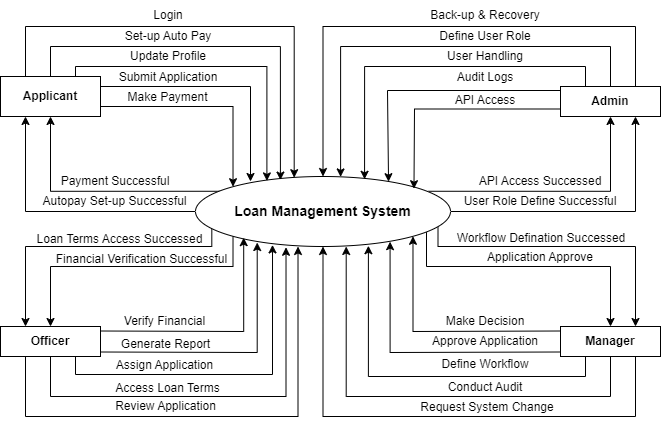

The diagram above was exported from draw.io. Its source (the exported page's mxGraphModel, read from the mxfile embedded in the PNG):
<mxGraphModel dx="1050" dy="621" grid="1" gridSize="10" guides="1" tooltips="1" connect="1" arrows="1" fold="1" page="1" pageScale="1" pageWidth="750" pageHeight="950" math="0" shadow="0">
  <root>
    <mxCell id="0" />
    <mxCell id="1" parent="0" />
    <mxCell id="cpOM4BunN7xSmRiOeSGM-4" style="edgeStyle=orthogonalEdgeStyle;rounded=0;orthogonalLoop=1;jettySize=auto;html=1;exitX=0;exitY=0.5;exitDx=0;exitDy=0;entryX=0.25;entryY=1;entryDx=0;entryDy=0;" edge="1" parent="1" source="e5dmHPFLGidgVPP7bLhl-1" target="e5dmHPFLGidgVPP7bLhl-3">
      <mxGeometry relative="1" as="geometry" />
    </mxCell>
    <mxCell id="cpOM4BunN7xSmRiOeSGM-5" style="edgeStyle=orthogonalEdgeStyle;rounded=0;orthogonalLoop=1;jettySize=auto;html=1;exitX=0.111;exitY=0.211;exitDx=0;exitDy=0;entryX=0.5;entryY=1;entryDx=0;entryDy=0;exitPerimeter=0;" edge="1" parent="1" source="e5dmHPFLGidgVPP7bLhl-1" target="e5dmHPFLGidgVPP7bLhl-3">
      <mxGeometry relative="1" as="geometry" />
    </mxCell>
    <mxCell id="cpOM4BunN7xSmRiOeSGM-24" style="edgeStyle=orthogonalEdgeStyle;rounded=0;orthogonalLoop=1;jettySize=auto;html=1;exitX=0;exitY=1;exitDx=0;exitDy=0;entryX=0.5;entryY=0;entryDx=0;entryDy=0;" edge="1" parent="1" source="e5dmHPFLGidgVPP7bLhl-1" target="e5dmHPFLGidgVPP7bLhl-4">
      <mxGeometry relative="1" as="geometry">
        <Array as="points">
          <mxPoint x="343" y="340" />
          <mxPoint x="160" y="340" />
        </Array>
      </mxGeometry>
    </mxCell>
    <mxCell id="cpOM4BunN7xSmRiOeSGM-25" style="edgeStyle=orthogonalEdgeStyle;rounded=0;orthogonalLoop=1;jettySize=auto;html=1;exitX=0.064;exitY=0.737;exitDx=0;exitDy=0;entryX=0.25;entryY=0;entryDx=0;entryDy=0;exitPerimeter=0;elbow=vertical;" edge="1" parent="1" source="e5dmHPFLGidgVPP7bLhl-1" target="e5dmHPFLGidgVPP7bLhl-4">
      <mxGeometry relative="1" as="geometry">
        <Array as="points">
          <mxPoint x="321" y="320" />
          <mxPoint x="135" y="320" />
        </Array>
      </mxGeometry>
    </mxCell>
    <mxCell id="cpOM4BunN7xSmRiOeSGM-40" style="edgeStyle=orthogonalEdgeStyle;rounded=0;orthogonalLoop=1;jettySize=auto;html=1;exitX=0.914;exitY=0.211;exitDx=0;exitDy=0;entryX=0.5;entryY=1;entryDx=0;entryDy=0;exitPerimeter=0;" edge="1" parent="1" source="e5dmHPFLGidgVPP7bLhl-1" target="e5dmHPFLGidgVPP7bLhl-6">
      <mxGeometry relative="1" as="geometry">
        <mxPoint x="545.9749999999999" y="265.99" as="sourcePoint" />
        <mxPoint x="650" y="188" as="targetPoint" />
      </mxGeometry>
    </mxCell>
    <mxCell id="cpOM4BunN7xSmRiOeSGM-41" style="edgeStyle=orthogonalEdgeStyle;rounded=0;orthogonalLoop=1;jettySize=auto;html=1;exitX=1;exitY=0.5;exitDx=0;exitDy=0;entryX=0.75;entryY=1;entryDx=0;entryDy=0;" edge="1" parent="1" source="e5dmHPFLGidgVPP7bLhl-1" target="e5dmHPFLGidgVPP7bLhl-6">
      <mxGeometry relative="1" as="geometry" />
    </mxCell>
    <mxCell id="cpOM4BunN7xSmRiOeSGM-57" style="edgeStyle=orthogonalEdgeStyle;rounded=0;orthogonalLoop=1;jettySize=auto;html=1;entryX=0.75;entryY=0;entryDx=0;entryDy=0;exitX=0.951;exitY=0.737;exitDx=0;exitDy=0;exitPerimeter=0;entryPerimeter=0;" edge="1" parent="1" target="e5dmHPFLGidgVPP7bLhl-5">
      <mxGeometry relative="1" as="geometry">
        <mxPoint x="547.5050000000001" y="299.59000000000003" as="sourcePoint" />
        <mxPoint x="745" y="398" as="targetPoint" />
        <Array as="points">
          <mxPoint x="548" y="320" />
          <mxPoint x="745" y="320" />
        </Array>
      </mxGeometry>
    </mxCell>
    <mxCell id="cpOM4BunN7xSmRiOeSGM-59" style="edgeStyle=orthogonalEdgeStyle;rounded=0;orthogonalLoop=1;jettySize=auto;html=1;entryX=0.5;entryY=0;entryDx=0;entryDy=0;" edge="1" parent="1" source="e5dmHPFLGidgVPP7bLhl-1" target="e5dmHPFLGidgVPP7bLhl-5">
      <mxGeometry relative="1" as="geometry">
        <Array as="points">
          <mxPoint x="536" y="340" />
          <mxPoint x="720" y="340" />
        </Array>
      </mxGeometry>
    </mxCell>
    <mxCell id="e5dmHPFLGidgVPP7bLhl-1" value="&lt;b&gt;&lt;font style=&quot;font-size: 14px;&quot;&gt;Loan Management System&lt;/font&gt;&lt;/b&gt;" style="ellipse;whiteSpace=wrap;html=1;" parent="1" vertex="1">
      <mxGeometry x="305" y="250" width="255" height="70" as="geometry" />
    </mxCell>
    <mxCell id="e5dmHPFLGidgVPP7bLhl-7" style="edgeStyle=orthogonalEdgeStyle;rounded=0;orthogonalLoop=1;jettySize=auto;html=1;exitX=1;exitY=0.75;exitDx=0;exitDy=0;entryX=0;entryY=0;entryDx=0;entryDy=0;" parent="1" source="e5dmHPFLGidgVPP7bLhl-3" target="e5dmHPFLGidgVPP7bLhl-1" edge="1">
      <mxGeometry relative="1" as="geometry" />
    </mxCell>
    <mxCell id="e5dmHPFLGidgVPP7bLhl-18" style="edgeStyle=orthogonalEdgeStyle;rounded=0;orthogonalLoop=1;jettySize=auto;html=1;exitX=0.75;exitY=0;exitDx=0;exitDy=0;entryX=0.28;entryY=0.063;entryDx=0;entryDy=0;entryPerimeter=0;" parent="1" source="e5dmHPFLGidgVPP7bLhl-3" target="e5dmHPFLGidgVPP7bLhl-1" edge="1">
      <mxGeometry relative="1" as="geometry">
        <Array as="points">
          <mxPoint x="185" y="140" />
          <mxPoint x="376" y="140" />
        </Array>
        <mxPoint x="360" y="250" as="targetPoint" />
      </mxGeometry>
    </mxCell>
    <mxCell id="cpOM4BunN7xSmRiOeSGM-1" style="edgeStyle=orthogonalEdgeStyle;rounded=0;orthogonalLoop=1;jettySize=auto;html=1;exitX=0.5;exitY=0;exitDx=0;exitDy=0;entryX=0.333;entryY=0.051;entryDx=0;entryDy=0;entryPerimeter=0;" edge="1" parent="1" source="e5dmHPFLGidgVPP7bLhl-3" target="e5dmHPFLGidgVPP7bLhl-1">
      <mxGeometry relative="1" as="geometry">
        <mxPoint x="390" y="250" as="targetPoint" />
        <Array as="points">
          <mxPoint x="160" y="120" />
          <mxPoint x="390" y="120" />
        </Array>
      </mxGeometry>
    </mxCell>
    <mxCell id="e5dmHPFLGidgVPP7bLhl-3" value="&lt;b&gt;Applicant&lt;/b&gt;" style="html=1;dashed=0;whiteSpace=wrap;" parent="1" vertex="1">
      <mxGeometry x="110" y="150" width="100" height="40" as="geometry" />
    </mxCell>
    <mxCell id="cpOM4BunN7xSmRiOeSGM-8" style="edgeStyle=orthogonalEdgeStyle;rounded=0;orthogonalLoop=1;jettySize=auto;html=1;exitX=1;exitY=0.25;exitDx=0;exitDy=0;entryX=0.189;entryY=0.874;entryDx=0;entryDy=0;entryPerimeter=0;" edge="1" parent="1" target="e5dmHPFLGidgVPP7bLhl-1">
      <mxGeometry relative="1" as="geometry">
        <mxPoint x="210" y="404.5" as="sourcePoint" />
        <mxPoint x="338.03999999999996" y="310.63" as="targetPoint" />
      </mxGeometry>
    </mxCell>
    <mxCell id="cpOM4BunN7xSmRiOeSGM-10" style="edgeStyle=orthogonalEdgeStyle;rounded=0;orthogonalLoop=1;jettySize=auto;html=1;exitX=0.75;exitY=1;exitDx=0;exitDy=0;entryX=0.302;entryY=0.977;entryDx=0;entryDy=0;entryPerimeter=0;" edge="1" parent="1" target="e5dmHPFLGidgVPP7bLhl-1">
      <mxGeometry relative="1" as="geometry">
        <mxPoint x="185" y="428" as="sourcePoint" />
        <mxPoint x="368.4949999999999" y="314.78" as="targetPoint" />
        <Array as="points">
          <mxPoint x="185" y="448" />
          <mxPoint x="382" y="448" />
        </Array>
      </mxGeometry>
    </mxCell>
    <mxCell id="e5dmHPFLGidgVPP7bLhl-4" value="&lt;b&gt;Officer&lt;span style=&quot;color: rgba(0, 0, 0, 0); font-family: monospace; font-size: 0px; text-align: start; text-wrap: nowrap;&quot;&gt;%3CmxGraphModel%3E%3Croot%3E%3CmxCell%20id%3D%220%22%2F%3E%3CmxCell%20id%3D%221%22%20parent%3D%220%22%2F%3E%3CmxCell%20id%3D%222%22%20value%3D%22Applicant%22%20style%3D%22html%3D1%3Bdashed%3D0%3BwhiteSpace%3Dwrap%3B%22%20vertex%3D%221%22%20parent%3D%221%22%3E%3CmxGeometry%20x%3D%22110%22%20y%3D%22160%22%20width%3D%22100%22%20height%3D%2230%22%20as%3D%22geometry%22%2F%3E%3C%2FmxCell%3E%3C%2Froot%3E%3C%2FmxGraphModel%3E&lt;/span&gt;&lt;/b&gt;" style="html=1;dashed=0;whiteSpace=wrap;" parent="1" vertex="1">
      <mxGeometry x="110" y="400" width="100" height="30" as="geometry" />
    </mxCell>
    <mxCell id="cpOM4BunN7xSmRiOeSGM-46" style="edgeStyle=orthogonalEdgeStyle;rounded=0;orthogonalLoop=1;jettySize=auto;html=1;exitX=0;exitY=0.25;exitDx=0;exitDy=0;entryX=1;entryY=1;entryDx=0;entryDy=0;" edge="1" parent="1" target="e5dmHPFLGidgVPP7bLhl-1">
      <mxGeometry relative="1" as="geometry">
        <mxPoint x="670" y="404.5" as="sourcePoint" />
        <mxPoint x="522.478816954226" y="306.7973117590386" as="targetPoint" />
      </mxGeometry>
    </mxCell>
    <mxCell id="cpOM4BunN7xSmRiOeSGM-50" style="edgeStyle=orthogonalEdgeStyle;rounded=0;orthogonalLoop=1;jettySize=auto;html=1;exitX=0.75;exitY=1;exitDx=0;exitDy=0;entryX=0.5;entryY=1;entryDx=0;entryDy=0;" edge="1" parent="1" source="e5dmHPFLGidgVPP7bLhl-5" target="e5dmHPFLGidgVPP7bLhl-1">
      <mxGeometry relative="1" as="geometry">
        <Array as="points">
          <mxPoint x="745" y="490" />
          <mxPoint x="433" y="490" />
        </Array>
      </mxGeometry>
    </mxCell>
    <mxCell id="e5dmHPFLGidgVPP7bLhl-5" value="&lt;b&gt;Manager&lt;/b&gt;" style="html=1;dashed=0;whiteSpace=wrap;" parent="1" vertex="1">
      <mxGeometry x="670" y="400" width="100" height="30" as="geometry" />
    </mxCell>
    <mxCell id="cpOM4BunN7xSmRiOeSGM-28" style="edgeStyle=orthogonalEdgeStyle;rounded=0;orthogonalLoop=1;jettySize=auto;html=1;exitX=0;exitY=0.75;exitDx=0;exitDy=0;entryX=1;entryY=0;entryDx=0;entryDy=0;" edge="1" parent="1" source="e5dmHPFLGidgVPP7bLhl-6">
      <mxGeometry relative="1" as="geometry">
        <mxPoint x="601" y="184.5" as="sourcePoint" />
        <mxPoint x="523.478816954226" y="262.2026882409614" as="targetPoint" />
      </mxGeometry>
    </mxCell>
    <mxCell id="cpOM4BunN7xSmRiOeSGM-32" style="edgeStyle=orthogonalEdgeStyle;rounded=0;orthogonalLoop=1;jettySize=auto;html=1;exitX=0.75;exitY=0;exitDx=0;exitDy=0;entryX=0.5;entryY=0;entryDx=0;entryDy=0;" edge="1" parent="1" source="e5dmHPFLGidgVPP7bLhl-6" target="e5dmHPFLGidgVPP7bLhl-1">
      <mxGeometry relative="1" as="geometry">
        <Array as="points">
          <mxPoint x="745" y="100" />
          <mxPoint x="433" y="100" />
        </Array>
      </mxGeometry>
    </mxCell>
    <mxCell id="e5dmHPFLGidgVPP7bLhl-6" value="&lt;b&gt;Admin&lt;/b&gt;" style="html=1;dashed=0;whiteSpace=wrap;" parent="1" vertex="1">
      <mxGeometry x="670" y="160" width="100" height="30" as="geometry" />
    </mxCell>
    <mxCell id="e5dmHPFLGidgVPP7bLhl-8" value="Login" style="text;html=1;align=center;verticalAlign=middle;whiteSpace=wrap;rounded=0;" parent="1" vertex="1">
      <mxGeometry x="247.5" y="74" width="60" height="30" as="geometry" />
    </mxCell>
    <mxCell id="e5dmHPFLGidgVPP7bLhl-9" value="Set-up Auto Pay" style="text;html=1;align=center;verticalAlign=middle;whiteSpace=wrap;rounded=0;" parent="1" vertex="1">
      <mxGeometry x="227.5" y="95" width="100" height="30" as="geometry" />
    </mxCell>
    <mxCell id="e5dmHPFLGidgVPP7bLhl-10" value="Update Profile" style="text;html=1;align=center;verticalAlign=middle;whiteSpace=wrap;rounded=0;" parent="1" vertex="1">
      <mxGeometry x="232.5" y="115" width="90" height="30" as="geometry" />
    </mxCell>
    <mxCell id="e5dmHPFLGidgVPP7bLhl-11" value="Submit Application" style="text;html=1;align=center;verticalAlign=middle;whiteSpace=wrap;rounded=0;" parent="1" vertex="1">
      <mxGeometry x="222.5" y="136" width="110" height="30" as="geometry" />
    </mxCell>
    <mxCell id="e5dmHPFLGidgVPP7bLhl-12" value="Make Payment" style="text;html=1;align=center;verticalAlign=middle;whiteSpace=wrap;rounded=0;" parent="1" vertex="1">
      <mxGeometry x="235" y="156" width="85" height="30" as="geometry" />
    </mxCell>
    <mxCell id="e5dmHPFLGidgVPP7bLhl-13" style="edgeStyle=orthogonalEdgeStyle;rounded=0;orthogonalLoop=1;jettySize=auto;html=1;exitX=1;exitY=0.25;exitDx=0;exitDy=0;" parent="1" source="e5dmHPFLGidgVPP7bLhl-3" edge="1">
      <mxGeometry relative="1" as="geometry">
        <Array as="points">
          <mxPoint x="360" y="160" />
          <mxPoint x="360" y="255" />
        </Array>
        <mxPoint x="360" y="255" as="targetPoint" />
      </mxGeometry>
    </mxCell>
    <mxCell id="cpOM4BunN7xSmRiOeSGM-3" style="edgeStyle=orthogonalEdgeStyle;rounded=0;orthogonalLoop=1;jettySize=auto;html=1;exitX=0.25;exitY=0;exitDx=0;exitDy=0;entryX=0.387;entryY=0.017;entryDx=0;entryDy=0;entryPerimeter=0;" edge="1" parent="1" source="e5dmHPFLGidgVPP7bLhl-3" target="e5dmHPFLGidgVPP7bLhl-1">
      <mxGeometry relative="1" as="geometry">
        <mxPoint x="410" y="250" as="targetPoint" />
        <Array as="points">
          <mxPoint x="135" y="100" />
          <mxPoint x="404" y="100" />
        </Array>
      </mxGeometry>
    </mxCell>
    <mxCell id="cpOM4BunN7xSmRiOeSGM-6" value="Payment Successful" style="text;html=1;align=center;verticalAlign=middle;whiteSpace=wrap;rounded=0;" vertex="1" parent="1">
      <mxGeometry x="164.5" y="240" width="120" height="30" as="geometry" />
    </mxCell>
    <mxCell id="cpOM4BunN7xSmRiOeSGM-7" value="Autopay Set-up Successful" style="text;html=1;align=center;verticalAlign=middle;whiteSpace=wrap;rounded=0;" vertex="1" parent="1">
      <mxGeometry x="151" y="260" width="147" height="30" as="geometry" />
    </mxCell>
    <mxCell id="cpOM4BunN7xSmRiOeSGM-9" style="edgeStyle=orthogonalEdgeStyle;rounded=0;orthogonalLoop=1;jettySize=auto;html=1;exitX=1;exitY=0.75;exitDx=0;exitDy=0;entryX=0.242;entryY=0.943;entryDx=0;entryDy=0;entryPerimeter=0;" edge="1" parent="1" target="e5dmHPFLGidgVPP7bLhl-1">
      <mxGeometry relative="1" as="geometry">
        <mxPoint x="210" y="425.5" as="sourcePoint" />
        <mxPoint x="357.22" y="322.23" as="targetPoint" />
      </mxGeometry>
    </mxCell>
    <mxCell id="cpOM4BunN7xSmRiOeSGM-11" style="edgeStyle=orthogonalEdgeStyle;rounded=0;orthogonalLoop=1;jettySize=auto;html=1;exitX=0.5;exitY=1;exitDx=0;exitDy=0;entryX=0.355;entryY=1.011;entryDx=0;entryDy=0;entryPerimeter=0;" edge="1" parent="1" source="e5dmHPFLGidgVPP7bLhl-4" target="e5dmHPFLGidgVPP7bLhl-1">
      <mxGeometry relative="1" as="geometry">
        <mxPoint x="400" y="319" as="targetPoint" />
        <Array as="points">
          <mxPoint x="160" y="470" />
          <mxPoint x="396" y="470" />
        </Array>
      </mxGeometry>
    </mxCell>
    <mxCell id="cpOM4BunN7xSmRiOeSGM-12" style="edgeStyle=orthogonalEdgeStyle;rounded=0;orthogonalLoop=1;jettySize=auto;html=1;exitX=0.25;exitY=1;exitDx=0;exitDy=0;entryX=0.402;entryY=1;entryDx=0;entryDy=0;entryPerimeter=0;" edge="1" parent="1" source="e5dmHPFLGidgVPP7bLhl-4" target="e5dmHPFLGidgVPP7bLhl-1">
      <mxGeometry relative="1" as="geometry">
        <mxPoint x="440" y="319" as="targetPoint" />
        <Array as="points">
          <mxPoint x="135" y="490" />
          <mxPoint x="408" y="490" />
        </Array>
      </mxGeometry>
    </mxCell>
    <mxCell id="cpOM4BunN7xSmRiOeSGM-13" value="Verify Financial" style="text;html=1;align=center;verticalAlign=middle;whiteSpace=wrap;rounded=0;" vertex="1" parent="1">
      <mxGeometry x="231.5" y="380" width="85" height="30" as="geometry" />
    </mxCell>
    <mxCell id="cpOM4BunN7xSmRiOeSGM-14" value="Generate Report" style="text;html=1;align=center;verticalAlign=middle;whiteSpace=wrap;rounded=0;" vertex="1" parent="1">
      <mxGeometry x="225.5" y="403" width="98.5" height="30" as="geometry" />
    </mxCell>
    <mxCell id="cpOM4BunN7xSmRiOeSGM-15" value="Assign Application" style="text;html=1;align=center;verticalAlign=middle;whiteSpace=wrap;rounded=0;" vertex="1" parent="1">
      <mxGeometry x="216.75" y="424" width="114.5" height="30" as="geometry" />
    </mxCell>
    <mxCell id="cpOM4BunN7xSmRiOeSGM-16" value="Access Loan Terms" style="text;html=1;align=center;verticalAlign=middle;whiteSpace=wrap;rounded=0;" vertex="1" parent="1">
      <mxGeometry x="220.25" y="447" width="114.5" height="30" as="geometry" />
    </mxCell>
    <mxCell id="cpOM4BunN7xSmRiOeSGM-19" value="Review Application" style="text;html=1;align=center;verticalAlign=middle;whiteSpace=wrap;rounded=0;" vertex="1" parent="1">
      <mxGeometry x="217.5" y="465" width="114.5" height="30" as="geometry" />
    </mxCell>
    <mxCell id="cpOM4BunN7xSmRiOeSGM-26" value="Loan Terms Access Successed" style="text;html=1;align=center;verticalAlign=middle;whiteSpace=wrap;rounded=0;" vertex="1" parent="1">
      <mxGeometry x="145" y="298" width="169" height="30" as="geometry" />
    </mxCell>
    <mxCell id="cpOM4BunN7xSmRiOeSGM-27" value="Financial Verification Successful" style="text;html=1;align=center;verticalAlign=middle;whiteSpace=wrap;rounded=0;" vertex="1" parent="1">
      <mxGeometry x="160" y="318" width="183" height="30" as="geometry" />
    </mxCell>
    <mxCell id="cpOM4BunN7xSmRiOeSGM-29" style="edgeStyle=orthogonalEdgeStyle;rounded=0;orthogonalLoop=1;jettySize=auto;html=1;exitX=0;exitY=0;exitDx=0;exitDy=0;entryX=0.757;entryY=0.074;entryDx=0;entryDy=0;entryPerimeter=0;" edge="1" parent="1" target="e5dmHPFLGidgVPP7bLhl-1">
      <mxGeometry relative="1" as="geometry">
        <mxPoint x="670" y="164" as="sourcePoint" />
        <mxPoint x="497.27" y="259.17999999999995" as="targetPoint" />
        <Array as="points">
          <mxPoint x="497" y="164" />
        </Array>
      </mxGeometry>
    </mxCell>
    <mxCell id="cpOM4BunN7xSmRiOeSGM-30" style="edgeStyle=orthogonalEdgeStyle;rounded=0;orthogonalLoop=1;jettySize=auto;html=1;exitX=0.25;exitY=0;exitDx=0;exitDy=0;entryX=0.663;entryY=0.04;entryDx=0;entryDy=0;entryPerimeter=0;" edge="1" parent="1" source="e5dmHPFLGidgVPP7bLhl-6" target="e5dmHPFLGidgVPP7bLhl-1">
      <mxGeometry relative="1" as="geometry" />
    </mxCell>
    <mxCell id="cpOM4BunN7xSmRiOeSGM-31" style="edgeStyle=orthogonalEdgeStyle;rounded=0;orthogonalLoop=1;jettySize=auto;html=1;exitX=0.5;exitY=0;exitDx=0;exitDy=0;entryX=0.569;entryY=0.006;entryDx=0;entryDy=0;entryPerimeter=0;" edge="1" parent="1" source="e5dmHPFLGidgVPP7bLhl-6" target="e5dmHPFLGidgVPP7bLhl-1">
      <mxGeometry relative="1" as="geometry">
        <Array as="points">
          <mxPoint x="720" y="120" />
          <mxPoint x="450" y="120" />
        </Array>
      </mxGeometry>
    </mxCell>
    <mxCell id="cpOM4BunN7xSmRiOeSGM-33" value="Back-up &amp;amp; Recovery" style="text;html=1;align=center;verticalAlign=middle;whiteSpace=wrap;rounded=0;" vertex="1" parent="1">
      <mxGeometry x="530" y="74" width="130" height="30" as="geometry" />
    </mxCell>
    <mxCell id="cpOM4BunN7xSmRiOeSGM-35" value="Define User Role" style="text;html=1;align=center;verticalAlign=middle;whiteSpace=wrap;rounded=0;" vertex="1" parent="1">
      <mxGeometry x="530" y="95" width="130" height="30" as="geometry" />
    </mxCell>
    <mxCell id="cpOM4BunN7xSmRiOeSGM-36" value="User Handling" style="text;html=1;align=center;verticalAlign=middle;whiteSpace=wrap;rounded=0;" vertex="1" parent="1">
      <mxGeometry x="530" y="115" width="130" height="30" as="geometry" />
    </mxCell>
    <mxCell id="cpOM4BunN7xSmRiOeSGM-37" value="Audit Logs" style="text;html=1;align=center;verticalAlign=middle;whiteSpace=wrap;rounded=0;" vertex="1" parent="1">
      <mxGeometry x="530" y="136" width="130" height="30" as="geometry" />
    </mxCell>
    <mxCell id="cpOM4BunN7xSmRiOeSGM-38" value="API Access" style="text;html=1;align=center;verticalAlign=middle;whiteSpace=wrap;rounded=0;" vertex="1" parent="1">
      <mxGeometry x="530" y="159" width="130" height="30" as="geometry" />
    </mxCell>
    <mxCell id="cpOM4BunN7xSmRiOeSGM-42" value="API Access Successed" style="text;html=1;align=center;verticalAlign=middle;whiteSpace=wrap;rounded=0;" vertex="1" parent="1">
      <mxGeometry x="585" y="240" width="130" height="30" as="geometry" />
    </mxCell>
    <mxCell id="cpOM4BunN7xSmRiOeSGM-45" value="User Role Define&amp;nbsp;Successful" style="text;html=1;align=center;verticalAlign=middle;whiteSpace=wrap;rounded=0;" vertex="1" parent="1">
      <mxGeometry x="570" y="260" width="160" height="30" as="geometry" />
    </mxCell>
    <mxCell id="cpOM4BunN7xSmRiOeSGM-47" style="edgeStyle=orthogonalEdgeStyle;rounded=0;orthogonalLoop=1;jettySize=auto;html=1;exitX=0;exitY=0.75;exitDx=0;exitDy=0;entryX=0.763;entryY=0.931;entryDx=0;entryDy=0;entryPerimeter=0;" edge="1" parent="1" target="e5dmHPFLGidgVPP7bLhl-1">
      <mxGeometry relative="1" as="geometry">
        <mxPoint x="670" y="425.5" as="sourcePoint" />
        <mxPoint x="501.095" y="319.78" as="targetPoint" />
      </mxGeometry>
    </mxCell>
    <mxCell id="cpOM4BunN7xSmRiOeSGM-48" style="edgeStyle=orthogonalEdgeStyle;rounded=0;orthogonalLoop=1;jettySize=auto;html=1;exitX=0.25;exitY=1;exitDx=0;exitDy=0;entryX=0.678;entryY=0.989;entryDx=0;entryDy=0;entryPerimeter=0;" edge="1" parent="1" source="e5dmHPFLGidgVPP7bLhl-5" target="e5dmHPFLGidgVPP7bLhl-1">
      <mxGeometry relative="1" as="geometry">
        <Array as="points">
          <mxPoint x="695" y="450" />
          <mxPoint x="478" y="450" />
        </Array>
      </mxGeometry>
    </mxCell>
    <mxCell id="cpOM4BunN7xSmRiOeSGM-49" style="edgeStyle=orthogonalEdgeStyle;rounded=0;orthogonalLoop=1;jettySize=auto;html=1;exitX=0.5;exitY=1;exitDx=0;exitDy=0;entryX=0.591;entryY=1.057;entryDx=0;entryDy=0;entryPerimeter=0;" edge="1" parent="1" source="e5dmHPFLGidgVPP7bLhl-5">
      <mxGeometry relative="1" as="geometry">
        <mxPoint x="720" y="426" as="sourcePoint" />
        <mxPoint x="455.7049999999999" y="319.99" as="targetPoint" />
        <Array as="points">
          <mxPoint x="720" y="470" />
          <mxPoint x="456" y="470" />
        </Array>
      </mxGeometry>
    </mxCell>
    <mxCell id="cpOM4BunN7xSmRiOeSGM-51" value="Approve Application" style="text;html=1;align=center;verticalAlign=middle;whiteSpace=wrap;rounded=0;" vertex="1" parent="1">
      <mxGeometry x="530" y="400" width="130" height="30" as="geometry" />
    </mxCell>
    <mxCell id="cpOM4BunN7xSmRiOeSGM-52" value="Make Decision" style="text;html=1;align=center;verticalAlign=middle;whiteSpace=wrap;rounded=0;" vertex="1" parent="1">
      <mxGeometry x="530" y="380" width="130" height="30" as="geometry" />
    </mxCell>
    <mxCell id="cpOM4BunN7xSmRiOeSGM-53" value="Define Workflow" style="text;html=1;align=center;verticalAlign=middle;whiteSpace=wrap;rounded=0;" vertex="1" parent="1">
      <mxGeometry x="530" y="423" width="130" height="30" as="geometry" />
    </mxCell>
    <mxCell id="cpOM4BunN7xSmRiOeSGM-54" value="Conduct Audit" style="text;html=1;align=center;verticalAlign=middle;whiteSpace=wrap;rounded=0;" vertex="1" parent="1">
      <mxGeometry x="530" y="446" width="130" height="30" as="geometry" />
    </mxCell>
    <mxCell id="cpOM4BunN7xSmRiOeSGM-55" value="Request System Change" style="text;html=1;align=center;verticalAlign=middle;whiteSpace=wrap;rounded=0;" vertex="1" parent="1">
      <mxGeometry x="522" y="466" width="150" height="30" as="geometry" />
    </mxCell>
    <mxCell id="cpOM4BunN7xSmRiOeSGM-60" value="Application Approve" style="text;html=1;align=center;verticalAlign=middle;whiteSpace=wrap;rounded=0;" vertex="1" parent="1">
      <mxGeometry x="585" y="316" width="130" height="30" as="geometry" />
    </mxCell>
    <mxCell id="cpOM4BunN7xSmRiOeSGM-62" value="Workflow Defination Successed" style="text;html=1;align=center;verticalAlign=middle;whiteSpace=wrap;rounded=0;" vertex="1" parent="1">
      <mxGeometry x="560" y="297" width="182" height="30" as="geometry" />
    </mxCell>
  </root>
</mxGraphModel>